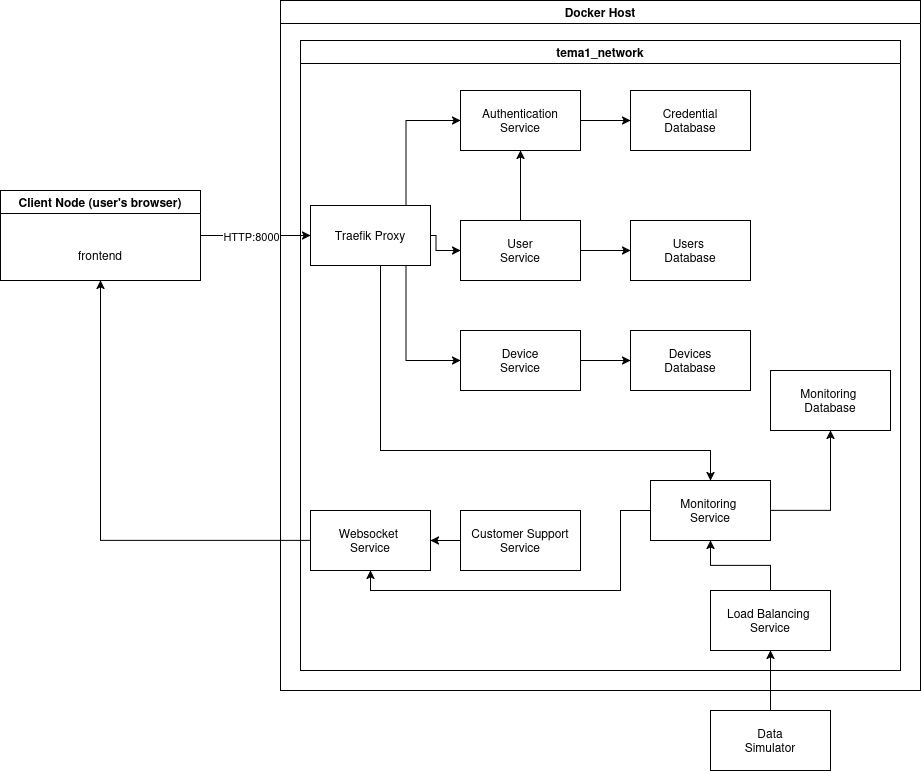

The diagram above was exported from draw.io. Its source (the exported page's mxGraphModel, read from the mxfile embedded in the PNG):
<mxGraphModel dx="1665" dy="796" grid="1" gridSize="10" guides="1" tooltips="1" connect="1" arrows="1" fold="1" page="1" pageScale="1" pageWidth="850" pageHeight="1100" math="0" shadow="0">
  <root>
    <mxCell id="0" />
    <mxCell id="1" parent="0" />
    <mxCell id="anJTF3srmK9XK5cQP1TF-2" parent="1" style="swimlane;whiteSpace=wrap;html=1;" value="Client Node (user's browser)" vertex="1">
      <mxGeometry height="90" width="200" y="200" as="geometry" />
    </mxCell>
    <mxCell id="anJTF3srmK9XK5cQP1TF-3" parent="anJTF3srmK9XK5cQP1TF-2" style="text;html=1;whiteSpace=wrap;strokeColor=none;fillColor=none;align=center;verticalAlign=middle;rounded=0;" value="frontend" vertex="1">
      <mxGeometry height="30" width="60" x="70" y="50" as="geometry" />
    </mxCell>
    <mxCell id="anJTF3srmK9XK5cQP1TF-6" edge="1" parent="1" source="anJTF3srmK9XK5cQP1TF-2" style="endArrow=classic;html=1;rounded=0;exitX=1;exitY=0.5;exitDx=0;exitDy=0;entryX=0;entryY=0.5;entryDx=0;entryDy=0;" target="anJTF3srmK9XK5cQP1TF-11" value="">
      <mxGeometry height="50" relative="1" width="50" as="geometry">
        <mxPoint x="270" y="410" as="sourcePoint" />
        <mxPoint x="320" y="245" as="targetPoint" />
      </mxGeometry>
    </mxCell>
    <mxCell id="anJTF3srmK9XK5cQP1TF-7" connectable="0" parent="anJTF3srmK9XK5cQP1TF-6" style="edgeLabel;html=1;align=center;verticalAlign=middle;resizable=0;points=[];" value="HTTP:8000" vertex="1">
      <mxGeometry relative="1" x="-0.1" as="geometry">
        <mxPoint as="offset" />
      </mxGeometry>
    </mxCell>
    <mxCell id="anJTF3srmK9XK5cQP1TF-8" parent="1" style="swimlane;whiteSpace=wrap;html=1;startSize=23;" value="Docker Host" vertex="1">
      <mxGeometry height="690" width="640" x="280" y="10" as="geometry" />
    </mxCell>
    <mxCell id="anJTF3srmK9XK5cQP1TF-10" parent="anJTF3srmK9XK5cQP1TF-8" style="swimlane;whiteSpace=wrap;html=1;" value="tema1_network" vertex="1">
      <mxGeometry height="630" width="600" x="20" y="40" as="geometry" />
    </mxCell>
    <mxCell id="anJTF3srmK9XK5cQP1TF-16" edge="1" parent="anJTF3srmK9XK5cQP1TF-10" style="edgeStyle=orthogonalEdgeStyle;rounded=0;orthogonalLoop=1;jettySize=auto;html=1;exitX=0.5;exitY=0;exitDx=0;exitDy=0;entryX=0;entryY=0.5;entryDx=0;entryDy=0;" target="anJTF3srmK9XK5cQP1TF-13">
      <mxGeometry relative="1" as="geometry">
        <mxPoint x="50" y="165" as="sourcePoint" />
      </mxGeometry>
    </mxCell>
    <mxCell id="anJTF3srmK9XK5cQP1TF-17" edge="1" parent="anJTF3srmK9XK5cQP1TF-10" style="edgeStyle=orthogonalEdgeStyle;rounded=0;orthogonalLoop=1;jettySize=auto;html=1;exitX=1;exitY=0.5;exitDx=0;exitDy=0;entryX=0;entryY=0.5;entryDx=0;entryDy=0;" target="anJTF3srmK9XK5cQP1TF-14">
      <mxGeometry relative="1" as="geometry">
        <mxPoint x="110" y="195" as="sourcePoint" />
      </mxGeometry>
    </mxCell>
    <mxCell id="anJTF3srmK9XK5cQP1TF-18" edge="1" parent="anJTF3srmK9XK5cQP1TF-10" style="edgeStyle=orthogonalEdgeStyle;rounded=0;orthogonalLoop=1;jettySize=auto;html=1;exitX=0.5;exitY=1;exitDx=0;exitDy=0;entryX=0;entryY=0.5;entryDx=0;entryDy=0;" target="anJTF3srmK9XK5cQP1TF-15">
      <mxGeometry relative="1" as="geometry">
        <mxPoint x="50" y="225" as="sourcePoint" />
      </mxGeometry>
    </mxCell>
    <mxCell id="UQJ3isxBIb5dPQqX11Dz-4" edge="1" parent="anJTF3srmK9XK5cQP1TF-10" source="anJTF3srmK9XK5cQP1TF-11" style="edgeStyle=orthogonalEdgeStyle;rounded=0;orthogonalLoop=1;jettySize=auto;html=1;exitX=0.75;exitY=1;exitDx=0;exitDy=0;entryX=0.5;entryY=0;entryDx=0;entryDy=0;" target="UQJ3isxBIb5dPQqX11Dz-3">
      <mxGeometry relative="1" as="geometry">
        <Array as="points">
          <mxPoint x="80" y="225" />
          <mxPoint x="80" y="410" />
          <mxPoint x="410" y="410" />
        </Array>
      </mxGeometry>
    </mxCell>
    <mxCell id="anJTF3srmK9XK5cQP1TF-11" parent="anJTF3srmK9XK5cQP1TF-10" style="rounded=0;whiteSpace=wrap;html=1;" value="Traefik Proxy" vertex="1">
      <mxGeometry height="60" width="120" x="10" y="165" as="geometry" />
    </mxCell>
    <mxCell id="anJTF3srmK9XK5cQP1TF-13" parent="anJTF3srmK9XK5cQP1TF-10" style="rounded=0;whiteSpace=wrap;html=1;" value="&lt;div&gt;Authentication&lt;/div&gt;&lt;div&gt;Service&lt;/div&gt;" vertex="1">
      <mxGeometry height="60" width="120" x="160" y="50" as="geometry" />
    </mxCell>
    <mxCell id="anJTF3srmK9XK5cQP1TF-19" edge="1" parent="anJTF3srmK9XK5cQP1TF-10" source="anJTF3srmK9XK5cQP1TF-14" style="edgeStyle=orthogonalEdgeStyle;rounded=0;orthogonalLoop=1;jettySize=auto;html=1;exitX=0.5;exitY=0;exitDx=0;exitDy=0;entryX=0.5;entryY=1;entryDx=0;entryDy=0;" target="anJTF3srmK9XK5cQP1TF-13">
      <mxGeometry relative="1" as="geometry" />
    </mxCell>
    <mxCell id="anJTF3srmK9XK5cQP1TF-14" parent="anJTF3srmK9XK5cQP1TF-10" style="rounded=0;whiteSpace=wrap;html=1;" value="&lt;div&gt;User&lt;/div&gt;&lt;div&gt;Service&lt;/div&gt;" vertex="1">
      <mxGeometry height="60" width="120" x="160" y="180" as="geometry" />
    </mxCell>
    <mxCell id="anJTF3srmK9XK5cQP1TF-15" parent="anJTF3srmK9XK5cQP1TF-10" style="rounded=0;whiteSpace=wrap;html=1;" value="&lt;div&gt;Device&lt;/div&gt;&lt;div&gt;Service&lt;/div&gt;" vertex="1">
      <mxGeometry height="60" width="120" x="160" y="290" as="geometry" />
    </mxCell>
    <mxCell id="anJTF3srmK9XK5cQP1TF-20" parent="anJTF3srmK9XK5cQP1TF-10" style="rounded=0;whiteSpace=wrap;html=1;" value="&lt;div&gt;Credential&lt;/div&gt;&lt;div&gt;Database&lt;/div&gt;" vertex="1">
      <mxGeometry height="60" width="120" x="330" y="50" as="geometry" />
    </mxCell>
    <mxCell id="anJTF3srmK9XK5cQP1TF-21" parent="anJTF3srmK9XK5cQP1TF-10" style="rounded=0;whiteSpace=wrap;html=1;" value="&lt;div&gt;Users&amp;nbsp;&lt;/div&gt;&lt;div&gt;Database&lt;/div&gt;" vertex="1">
      <mxGeometry height="60" width="120" x="330" y="180" as="geometry" />
    </mxCell>
    <mxCell id="anJTF3srmK9XK5cQP1TF-22" parent="anJTF3srmK9XK5cQP1TF-10" style="rounded=0;whiteSpace=wrap;html=1;" value="&lt;div&gt;Devices&lt;/div&gt;&lt;div&gt;Database&lt;/div&gt;" vertex="1">
      <mxGeometry height="60" width="120" x="330" y="290" as="geometry" />
    </mxCell>
    <mxCell id="anJTF3srmK9XK5cQP1TF-23" edge="1" parent="anJTF3srmK9XK5cQP1TF-10" source="anJTF3srmK9XK5cQP1TF-13" style="endArrow=classic;html=1;rounded=0;exitX=1;exitY=0.5;exitDx=0;exitDy=0;entryX=0;entryY=0.5;entryDx=0;entryDy=0;" target="anJTF3srmK9XK5cQP1TF-20" value="">
      <mxGeometry height="50" relative="1" width="50" as="geometry">
        <mxPoint x="260" y="300" as="sourcePoint" />
        <mxPoint x="310" y="250" as="targetPoint" />
      </mxGeometry>
    </mxCell>
    <mxCell id="anJTF3srmK9XK5cQP1TF-24" edge="1" parent="anJTF3srmK9XK5cQP1TF-10" source="anJTF3srmK9XK5cQP1TF-14" style="endArrow=classic;html=1;rounded=0;exitX=1;exitY=0.5;exitDx=0;exitDy=0;entryX=0;entryY=0.5;entryDx=0;entryDy=0;" target="anJTF3srmK9XK5cQP1TF-21" value="">
      <mxGeometry height="50" relative="1" width="50" as="geometry">
        <mxPoint x="260" y="300" as="sourcePoint" />
        <mxPoint x="310" y="250" as="targetPoint" />
      </mxGeometry>
    </mxCell>
    <mxCell id="anJTF3srmK9XK5cQP1TF-25" edge="1" parent="anJTF3srmK9XK5cQP1TF-10" source="anJTF3srmK9XK5cQP1TF-15" style="endArrow=classic;html=1;rounded=0;exitX=1;exitY=0.5;exitDx=0;exitDy=0;entryX=0;entryY=0.5;entryDx=0;entryDy=0;" target="anJTF3srmK9XK5cQP1TF-22" value="">
      <mxGeometry height="50" relative="1" width="50" as="geometry">
        <mxPoint x="260" y="300" as="sourcePoint" />
        <mxPoint x="310" y="250" as="targetPoint" />
      </mxGeometry>
    </mxCell>
    <mxCell id="UQJ3isxBIb5dPQqX11Dz-6" edge="1" parent="anJTF3srmK9XK5cQP1TF-10" source="UQJ3isxBIb5dPQqX11Dz-3" style="edgeStyle=orthogonalEdgeStyle;rounded=0;orthogonalLoop=1;jettySize=auto;html=1;exitX=1;exitY=0.5;exitDx=0;exitDy=0;entryX=0.5;entryY=1;entryDx=0;entryDy=0;" target="UQJ3isxBIb5dPQqX11Dz-5">
      <mxGeometry relative="1" as="geometry">
        <Array as="points">
          <mxPoint x="530" y="470" />
        </Array>
      </mxGeometry>
    </mxCell>
    <mxCell id="4zHU3WP3OE0u8sPXu6XF-10" edge="1" parent="anJTF3srmK9XK5cQP1TF-10" source="UQJ3isxBIb5dPQqX11Dz-3" style="edgeStyle=orthogonalEdgeStyle;rounded=0;orthogonalLoop=1;jettySize=auto;html=1;exitX=0;exitY=0.5;exitDx=0;exitDy=0;entryX=0.5;entryY=1;entryDx=0;entryDy=0;" target="4zHU3WP3OE0u8sPXu6XF-3">
      <mxGeometry relative="1" as="geometry">
        <Array as="points">
          <mxPoint x="320" y="470" />
          <mxPoint x="320" y="550" />
          <mxPoint x="70" y="550" />
        </Array>
      </mxGeometry>
    </mxCell>
    <mxCell id="UQJ3isxBIb5dPQqX11Dz-3" parent="anJTF3srmK9XK5cQP1TF-10" style="rounded=0;whiteSpace=wrap;html=1;" value="&lt;div&gt;Monitoring&amp;nbsp;&lt;/div&gt;&lt;div&gt;Service&lt;/div&gt;" vertex="1">
      <mxGeometry height="60" width="120" x="350" y="440" as="geometry" />
    </mxCell>
    <mxCell id="UQJ3isxBIb5dPQqX11Dz-5" parent="anJTF3srmK9XK5cQP1TF-10" style="rounded=0;whiteSpace=wrap;html=1;" value="&lt;div&gt;Monitoring&amp;nbsp;&lt;/div&gt;&lt;div&gt;Database&lt;/div&gt;" vertex="1">
      <mxGeometry height="60" width="120" x="470" y="330" as="geometry" />
    </mxCell>
    <mxCell id="4zHU3WP3OE0u8sPXu6XF-3" parent="anJTF3srmK9XK5cQP1TF-10" style="rounded=0;whiteSpace=wrap;html=1;" value="&lt;div&gt;Websocket&amp;nbsp;&lt;/div&gt;&lt;div&gt;Service&lt;/div&gt;" vertex="1">
      <mxGeometry height="60" width="120" x="10" y="470" as="geometry" />
    </mxCell>
    <mxCell id="4zHU3WP3OE0u8sPXu6XF-6" edge="1" parent="anJTF3srmK9XK5cQP1TF-10" source="4zHU3WP3OE0u8sPXu6XF-5" style="edgeStyle=orthogonalEdgeStyle;rounded=0;orthogonalLoop=1;jettySize=auto;html=1;exitX=0;exitY=0.5;exitDx=0;exitDy=0;entryX=1;entryY=0.5;entryDx=0;entryDy=0;" target="4zHU3WP3OE0u8sPXu6XF-3">
      <mxGeometry relative="1" as="geometry" />
    </mxCell>
    <mxCell id="4zHU3WP3OE0u8sPXu6XF-5" parent="anJTF3srmK9XK5cQP1TF-10" style="rounded=0;whiteSpace=wrap;html=1;" value="&lt;div&gt;Customer Support&lt;/div&gt;&lt;div&gt;Service&lt;/div&gt;" vertex="1">
      <mxGeometry height="60" width="120" x="160" y="470" as="geometry" />
    </mxCell>
    <mxCell id="4zHU3WP3OE0u8sPXu6XF-9" edge="1" parent="anJTF3srmK9XK5cQP1TF-10" source="4zHU3WP3OE0u8sPXu6XF-7" style="edgeStyle=orthogonalEdgeStyle;rounded=0;orthogonalLoop=1;jettySize=auto;html=1;exitX=0.5;exitY=0;exitDx=0;exitDy=0;entryX=0.5;entryY=1;entryDx=0;entryDy=0;" target="UQJ3isxBIb5dPQqX11Dz-3">
      <mxGeometry relative="1" as="geometry" />
    </mxCell>
    <mxCell id="4zHU3WP3OE0u8sPXu6XF-7" parent="anJTF3srmK9XK5cQP1TF-10" style="rounded=0;whiteSpace=wrap;html=1;" value="&lt;div&gt;Load Balancing&amp;nbsp;&lt;/div&gt;&lt;div&gt;Service&lt;/div&gt;" vertex="1">
      <mxGeometry height="60" width="120" x="410" y="550" as="geometry" />
    </mxCell>
    <mxCell id="4zHU3WP3OE0u8sPXu6XF-11" edge="1" parent="1" source="UQJ3isxBIb5dPQqX11Dz-7" style="edgeStyle=orthogonalEdgeStyle;rounded=0;orthogonalLoop=1;jettySize=auto;html=1;exitX=0.5;exitY=0;exitDx=0;exitDy=0;entryX=0.5;entryY=1;entryDx=0;entryDy=0;" target="4zHU3WP3OE0u8sPXu6XF-7">
      <mxGeometry relative="1" as="geometry" />
    </mxCell>
    <mxCell id="UQJ3isxBIb5dPQqX11Dz-7" parent="1" style="rounded=0;whiteSpace=wrap;html=1;" value="&lt;div&gt;Data&lt;/div&gt;&lt;div&gt;Simulator&lt;/div&gt;" vertex="1">
      <mxGeometry height="60" width="120" x="710" y="720" as="geometry" />
    </mxCell>
    <mxCell id="4zHU3WP3OE0u8sPXu6XF-4" edge="1" parent="1" source="4zHU3WP3OE0u8sPXu6XF-3" style="edgeStyle=orthogonalEdgeStyle;rounded=0;orthogonalLoop=1;jettySize=auto;html=1;exitX=0;exitY=0.5;exitDx=0;exitDy=0;entryX=0.5;entryY=1;entryDx=0;entryDy=0;" target="anJTF3srmK9XK5cQP1TF-2">
      <mxGeometry relative="1" as="geometry" />
    </mxCell>
  </root>
</mxGraphModel>